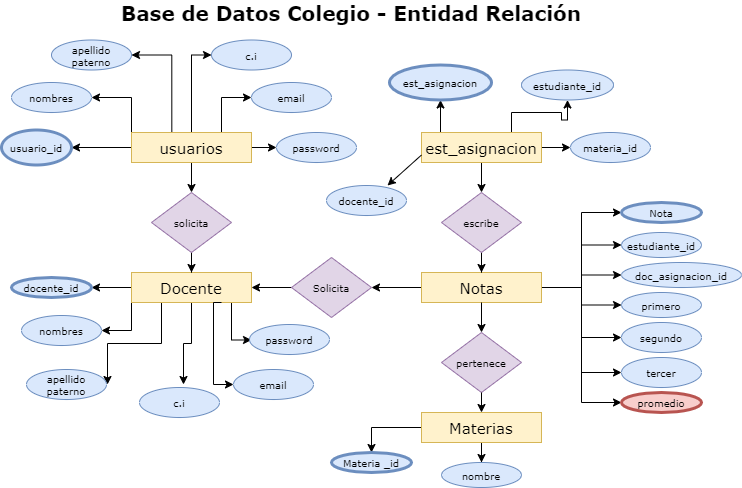

The diagram above was exported from draw.io. Its source (the exported page's mxGraphModel, read from the mxfile embedded in the PNG):
<mxGraphModel dx="1381" dy="795" grid="0" gridSize="10" guides="1" tooltips="1" connect="1" arrows="1" fold="1" page="1" pageScale="1" pageWidth="850" pageHeight="550" math="0" shadow="0" extFonts="Permanent Marker^https://fonts.googleapis.com/css?family=Permanent+Marker">
  <root>
    <mxCell id="0" />
    <mxCell id="1" parent="0" />
    <mxCell id="uMxlHxAbZOuMCESwUnp2-1" value="Base de Datos Colegio - Entidad Relación" style="text;html=1;strokeColor=none;fillColor=none;align=center;verticalAlign=middle;whiteSpace=wrap;rounded=0;fontFamily=Verdana;fontStyle=1;fontSize=20;" parent="1" vertex="1">
      <mxGeometry x="165" y="33" width="520" height="20" as="geometry" />
    </mxCell>
    <mxCell id="uMxlHxAbZOuMCESwUnp2-18" style="edgeStyle=orthogonalEdgeStyle;rounded=0;orthogonalLoop=1;jettySize=auto;html=1;entryX=0.5;entryY=0;entryDx=0;entryDy=0;fontFamily=Verdana;fontSize=10;" parent="1" source="uMxlHxAbZOuMCESwUnp2-2" target="uMxlHxAbZOuMCESwUnp2-13" edge="1">
      <mxGeometry relative="1" as="geometry" />
    </mxCell>
    <mxCell id="uMxlHxAbZOuMCESwUnp2-26" value="" style="edgeStyle=orthogonalEdgeStyle;rounded=0;orthogonalLoop=1;jettySize=auto;html=1;fontFamily=Verdana;fontSize=15;exitX=0;exitY=0.5;exitDx=0;exitDy=0;" parent="1" source="uMxlHxAbZOuMCESwUnp2-2" target="uMxlHxAbZOuMCESwUnp2-25" edge="1">
      <mxGeometry relative="1" as="geometry" />
    </mxCell>
    <mxCell id="uMxlHxAbZOuMCESwUnp2-29" value="" style="edgeStyle=orthogonalEdgeStyle;rounded=0;orthogonalLoop=1;jettySize=auto;html=1;fontFamily=Verdana;fontSize=10;exitX=0;exitY=0;exitDx=0;exitDy=0;entryX=1;entryY=0.5;entryDx=0;entryDy=0;" parent="1" source="uMxlHxAbZOuMCESwUnp2-2" target="uMxlHxAbZOuMCESwUnp2-28" edge="1">
      <mxGeometry relative="1" as="geometry" />
    </mxCell>
    <mxCell id="uMxlHxAbZOuMCESwUnp2-31" style="edgeStyle=orthogonalEdgeStyle;rounded=0;orthogonalLoop=1;jettySize=auto;html=1;entryX=1;entryY=0.5;entryDx=0;entryDy=0;fontFamily=Verdana;fontSize=10;exitX=0.336;exitY=0.028;exitDx=0;exitDy=0;exitPerimeter=0;" parent="1" source="uMxlHxAbZOuMCESwUnp2-2" target="uMxlHxAbZOuMCESwUnp2-30" edge="1">
      <mxGeometry relative="1" as="geometry" />
    </mxCell>
    <mxCell id="uMxlHxAbZOuMCESwUnp2-38" style="edgeStyle=orthogonalEdgeStyle;rounded=0;orthogonalLoop=1;jettySize=auto;html=1;entryX=0;entryY=0.5;entryDx=0;entryDy=0;fontFamily=Verdana;fontSize=10;exitX=0.75;exitY=0;exitDx=0;exitDy=0;" parent="1" source="uMxlHxAbZOuMCESwUnp2-2" target="uMxlHxAbZOuMCESwUnp2-36" edge="1">
      <mxGeometry relative="1" as="geometry" />
    </mxCell>
    <mxCell id="uMxlHxAbZOuMCESwUnp2-39" style="edgeStyle=orthogonalEdgeStyle;rounded=0;orthogonalLoop=1;jettySize=auto;html=1;fontFamily=Verdana;fontSize=10;" parent="1" source="uMxlHxAbZOuMCESwUnp2-2" target="uMxlHxAbZOuMCESwUnp2-35" edge="1">
      <mxGeometry relative="1" as="geometry" />
    </mxCell>
    <mxCell id="uMxlHxAbZOuMCESwUnp2-79" style="edgeStyle=orthogonalEdgeStyle;rounded=0;orthogonalLoop=1;jettySize=auto;html=1;entryX=0;entryY=0.5;entryDx=0;entryDy=0;fontFamily=Verdana;fontSize=10;" parent="1" source="uMxlHxAbZOuMCESwUnp2-2" target="uMxlHxAbZOuMCESwUnp2-34" edge="1">
      <mxGeometry relative="1" as="geometry" />
    </mxCell>
    <mxCell id="uMxlHxAbZOuMCESwUnp2-2" value="usuarios" style="rounded=0;whiteSpace=wrap;html=1;fontFamily=Verdana;fontSize=15;spacing=2;strokeWidth=1;fillColor=#fff2cc;strokeColor=#d6b656;" parent="1" vertex="1">
      <mxGeometry x="205" y="163" width="120" height="30" as="geometry" />
    </mxCell>
    <mxCell id="uMxlHxAbZOuMCESwUnp2-73" style="edgeStyle=orthogonalEdgeStyle;rounded=0;orthogonalLoop=1;jettySize=auto;html=1;fontFamily=Verdana;fontSize=10;" parent="1" source="uMxlHxAbZOuMCESwUnp2-3" target="uMxlHxAbZOuMCESwUnp2-66" edge="1">
      <mxGeometry relative="1" as="geometry" />
    </mxCell>
    <mxCell id="uMxlHxAbZOuMCESwUnp2-74" style="edgeStyle=orthogonalEdgeStyle;rounded=0;orthogonalLoop=1;jettySize=auto;html=1;entryX=1;entryY=0.5;entryDx=0;entryDy=0;fontFamily=Verdana;fontSize=10;exitX=0;exitY=1;exitDx=0;exitDy=0;" parent="1" source="uMxlHxAbZOuMCESwUnp2-3" target="uWAEn-PvCSw3gJdtHg7T-1" edge="1">
      <mxGeometry relative="1" as="geometry">
        <mxPoint x="185" y="368" as="targetPoint" />
      </mxGeometry>
    </mxCell>
    <mxCell id="uMxlHxAbZOuMCESwUnp2-75" style="edgeStyle=orthogonalEdgeStyle;rounded=0;orthogonalLoop=1;jettySize=auto;html=1;fontFamily=Verdana;fontSize=10;exitX=0.25;exitY=1;exitDx=0;exitDy=0;" parent="1" source="uMxlHxAbZOuMCESwUnp2-3" edge="1">
      <mxGeometry relative="1" as="geometry">
        <mxPoint x="181" y="415" as="targetPoint" />
      </mxGeometry>
    </mxCell>
    <mxCell id="uMxlHxAbZOuMCESwUnp2-76" style="edgeStyle=orthogonalEdgeStyle;rounded=0;orthogonalLoop=1;jettySize=auto;html=1;fontFamily=Verdana;fontSize=10;" parent="1" source="uMxlHxAbZOuMCESwUnp2-3" edge="1">
      <mxGeometry relative="1" as="geometry">
        <mxPoint x="257" y="415" as="targetPoint" />
      </mxGeometry>
    </mxCell>
    <mxCell id="uMxlHxAbZOuMCESwUnp2-77" style="edgeStyle=orthogonalEdgeStyle;rounded=0;orthogonalLoop=1;jettySize=auto;html=1;entryX=0;entryY=0.5;entryDx=0;entryDy=0;fontFamily=Verdana;fontSize=10;exitX=0.75;exitY=1;exitDx=0;exitDy=0;" parent="1" source="uMxlHxAbZOuMCESwUnp2-3" edge="1">
      <mxGeometry relative="1" as="geometry">
        <Array as="points">
          <mxPoint x="305" y="333" />
        </Array>
        <mxPoint x="325" y="370.5" as="targetPoint" />
      </mxGeometry>
    </mxCell>
    <mxCell id="uMxlHxAbZOuMCESwUnp2-3" value="Docente" style="rounded=0;whiteSpace=wrap;html=1;fontFamily=Verdana;fontSize=15;spacing=2;strokeWidth=1;fillColor=#fff2cc;strokeColor=#d6b656;" parent="1" vertex="1">
      <mxGeometry x="205" y="303" width="120" height="30" as="geometry" />
    </mxCell>
    <mxCell id="uMxlHxAbZOuMCESwUnp2-15" style="edgeStyle=orthogonalEdgeStyle;rounded=0;orthogonalLoop=1;jettySize=auto;html=1;entryX=1;entryY=0.5;entryDx=0;entryDy=0;fontFamily=Verdana;fontSize=10;" parent="1" source="uMxlHxAbZOuMCESwUnp2-4" target="uMxlHxAbZOuMCESwUnp2-14" edge="1">
      <mxGeometry relative="1" as="geometry" />
    </mxCell>
    <mxCell id="uMxlHxAbZOuMCESwUnp2-52" style="edgeStyle=orthogonalEdgeStyle;rounded=0;orthogonalLoop=1;jettySize=auto;html=1;entryX=0;entryY=0.5;entryDx=0;entryDy=0;fontFamily=Verdana;fontSize=10;" parent="1" source="uMxlHxAbZOuMCESwUnp2-4" target="uMxlHxAbZOuMCESwUnp2-50" edge="1">
      <mxGeometry relative="1" as="geometry" />
    </mxCell>
    <mxCell id="uMxlHxAbZOuMCESwUnp2-53" style="edgeStyle=orthogonalEdgeStyle;rounded=0;orthogonalLoop=1;jettySize=auto;html=1;entryX=0;entryY=0.5;entryDx=0;entryDy=0;fontFamily=Verdana;fontSize=10;" parent="1" source="uMxlHxAbZOuMCESwUnp2-4" target="uMxlHxAbZOuMCESwUnp2-45" edge="1">
      <mxGeometry relative="1" as="geometry" />
    </mxCell>
    <mxCell id="uMxlHxAbZOuMCESwUnp2-54" style="edgeStyle=orthogonalEdgeStyle;rounded=0;orthogonalLoop=1;jettySize=auto;html=1;entryX=0;entryY=0.5;entryDx=0;entryDy=0;fontFamily=Verdana;fontSize=10;" parent="1" source="uMxlHxAbZOuMCESwUnp2-4" target="uMxlHxAbZOuMCESwUnp2-46" edge="1">
      <mxGeometry relative="1" as="geometry" />
    </mxCell>
    <mxCell id="uMxlHxAbZOuMCESwUnp2-55" style="edgeStyle=orthogonalEdgeStyle;rounded=0;orthogonalLoop=1;jettySize=auto;html=1;entryX=0;entryY=0.5;entryDx=0;entryDy=0;fontFamily=Verdana;fontSize=10;" parent="1" source="uMxlHxAbZOuMCESwUnp2-4" target="uMxlHxAbZOuMCESwUnp2-48" edge="1">
      <mxGeometry relative="1" as="geometry" />
    </mxCell>
    <mxCell id="uMxlHxAbZOuMCESwUnp2-56" style="edgeStyle=orthogonalEdgeStyle;rounded=0;orthogonalLoop=1;jettySize=auto;html=1;entryX=0;entryY=0.5;entryDx=0;entryDy=0;fontFamily=Verdana;fontSize=10;" parent="1" source="uMxlHxAbZOuMCESwUnp2-4" target="uMxlHxAbZOuMCESwUnp2-47" edge="1">
      <mxGeometry relative="1" as="geometry" />
    </mxCell>
    <mxCell id="uMxlHxAbZOuMCESwUnp2-57" style="edgeStyle=orthogonalEdgeStyle;rounded=0;orthogonalLoop=1;jettySize=auto;html=1;entryX=0;entryY=0.5;entryDx=0;entryDy=0;fontFamily=Verdana;fontSize=10;" parent="1" source="uMxlHxAbZOuMCESwUnp2-4" target="uMxlHxAbZOuMCESwUnp2-49" edge="1">
      <mxGeometry relative="1" as="geometry" />
    </mxCell>
    <mxCell id="uMxlHxAbZOuMCESwUnp2-58" style="edgeStyle=orthogonalEdgeStyle;rounded=0;orthogonalLoop=1;jettySize=auto;html=1;entryX=0;entryY=0.5;entryDx=0;entryDy=0;fontFamily=Verdana;fontSize=10;" parent="1" source="uMxlHxAbZOuMCESwUnp2-4" target="uMxlHxAbZOuMCESwUnp2-44" edge="1">
      <mxGeometry relative="1" as="geometry" />
    </mxCell>
    <mxCell id="uMxlHxAbZOuMCESwUnp2-4" value="Notas" style="rounded=0;whiteSpace=wrap;html=1;fontFamily=Verdana;fontSize=15;spacing=2;strokeWidth=1;fillColor=#fff2cc;strokeColor=#d6b656;" parent="1" vertex="1">
      <mxGeometry x="495" y="303" width="120" height="30" as="geometry" />
    </mxCell>
    <mxCell id="uMxlHxAbZOuMCESwUnp2-20" value="" style="edgeStyle=orthogonalEdgeStyle;rounded=0;orthogonalLoop=1;jettySize=auto;html=1;fontFamily=Verdana;fontSize=15;" parent="1" source="uMxlHxAbZOuMCESwUnp2-5" target="uMxlHxAbZOuMCESwUnp2-7" edge="1">
      <mxGeometry relative="1" as="geometry" />
    </mxCell>
    <mxCell id="uMxlHxAbZOuMCESwUnp2-41" style="edgeStyle=orthogonalEdgeStyle;rounded=0;orthogonalLoop=1;jettySize=auto;html=1;entryX=0.5;entryY=1;entryDx=0;entryDy=0;fontFamily=Verdana;fontSize=10;exitX=0.25;exitY=0;exitDx=0;exitDy=0;" parent="1" source="uMxlHxAbZOuMCESwUnp2-5" target="uMxlHxAbZOuMCESwUnp2-32" edge="1">
      <mxGeometry relative="1" as="geometry" />
    </mxCell>
    <mxCell id="uMxlHxAbZOuMCESwUnp2-42" style="edgeStyle=orthogonalEdgeStyle;rounded=0;orthogonalLoop=1;jettySize=auto;html=1;entryX=0.5;entryY=1;entryDx=0;entryDy=0;fontFamily=Verdana;fontSize=10;exitX=0.75;exitY=0;exitDx=0;exitDy=0;" parent="1" source="uMxlHxAbZOuMCESwUnp2-5" target="uMxlHxAbZOuMCESwUnp2-33" edge="1">
      <mxGeometry relative="1" as="geometry" />
    </mxCell>
    <mxCell id="uMxlHxAbZOuMCESwUnp2-43" style="edgeStyle=orthogonalEdgeStyle;rounded=0;orthogonalLoop=1;jettySize=auto;html=1;entryX=0;entryY=0.5;entryDx=0;entryDy=0;fontFamily=Verdana;fontSize=10;" parent="1" source="uMxlHxAbZOuMCESwUnp2-5" target="uMxlHxAbZOuMCESwUnp2-40" edge="1">
      <mxGeometry relative="1" as="geometry" />
    </mxCell>
    <mxCell id="uMxlHxAbZOuMCESwUnp2-5" value="est_asignacion" style="rounded=0;whiteSpace=wrap;html=1;fontFamily=Verdana;fontSize=15;spacing=2;strokeWidth=1;fillColor=#fff2cc;strokeColor=#d6b656;" parent="1" vertex="1">
      <mxGeometry x="495" y="163" width="120" height="30" as="geometry" />
    </mxCell>
    <mxCell id="uMxlHxAbZOuMCESwUnp2-63" style="edgeStyle=orthogonalEdgeStyle;rounded=0;orthogonalLoop=1;jettySize=auto;html=1;entryX=0.5;entryY=0;entryDx=0;entryDy=0;fontFamily=Verdana;fontSize=10;" parent="1" source="uMxlHxAbZOuMCESwUnp2-6" target="uMxlHxAbZOuMCESwUnp2-59" edge="1">
      <mxGeometry relative="1" as="geometry" />
    </mxCell>
    <mxCell id="uMxlHxAbZOuMCESwUnp2-65" style="edgeStyle=orthogonalEdgeStyle;rounded=0;orthogonalLoop=1;jettySize=auto;html=1;fontFamily=Verdana;fontSize=10;" parent="1" source="uMxlHxAbZOuMCESwUnp2-6" target="uMxlHxAbZOuMCESwUnp2-60" edge="1">
      <mxGeometry relative="1" as="geometry" />
    </mxCell>
    <mxCell id="uMxlHxAbZOuMCESwUnp2-6" value="Materias" style="rounded=0;whiteSpace=wrap;html=1;fontFamily=Verdana;fontSize=15;spacing=2;strokeWidth=1;fillColor=#fff2cc;strokeColor=#d6b656;" parent="1" vertex="1">
      <mxGeometry x="495" y="443" width="120" height="30" as="geometry" />
    </mxCell>
    <mxCell id="uMxlHxAbZOuMCESwUnp2-21" style="edgeStyle=orthogonalEdgeStyle;rounded=0;orthogonalLoop=1;jettySize=auto;html=1;fontFamily=Verdana;fontSize=15;" parent="1" source="uMxlHxAbZOuMCESwUnp2-7" target="uMxlHxAbZOuMCESwUnp2-4" edge="1">
      <mxGeometry relative="1" as="geometry" />
    </mxCell>
    <mxCell id="uMxlHxAbZOuMCESwUnp2-7" value="escribe" style="rhombus;whiteSpace=wrap;html=1;fontFamily=Verdana;fontSize=10;fillColor=#e1d5e7;strokeColor=#9673a6;" parent="1" vertex="1">
      <mxGeometry x="515" y="223" width="80" height="60" as="geometry" />
    </mxCell>
    <mxCell id="uMxlHxAbZOuMCESwUnp2-10" value="pertenece" style="rhombus;whiteSpace=wrap;html=1;fontFamily=Verdana;fontSize=10;fillColor=#e1d5e7;strokeColor=#9673a6;" parent="1" vertex="1">
      <mxGeometry x="515" y="363" width="80" height="60" as="geometry" />
    </mxCell>
    <mxCell id="uMxlHxAbZOuMCESwUnp2-11" value="" style="endArrow=classic;html=1;fontFamily=Verdana;fontSize=10;entryX=0.5;entryY=0;entryDx=0;entryDy=0;exitX=0.5;exitY=1;exitDx=0;exitDy=0;" parent="1" source="uMxlHxAbZOuMCESwUnp2-4" target="uMxlHxAbZOuMCESwUnp2-10" edge="1">
      <mxGeometry width="50" height="50" relative="1" as="geometry">
        <mxPoint x="525" y="383" as="sourcePoint" />
        <mxPoint x="465" y="363" as="targetPoint" />
      </mxGeometry>
    </mxCell>
    <mxCell id="uMxlHxAbZOuMCESwUnp2-12" value="" style="endArrow=classic;html=1;fontFamily=Verdana;fontSize=10;exitX=0.5;exitY=1;exitDx=0;exitDy=0;entryX=0.5;entryY=0;entryDx=0;entryDy=0;" parent="1" source="uMxlHxAbZOuMCESwUnp2-10" target="uMxlHxAbZOuMCESwUnp2-6" edge="1">
      <mxGeometry width="50" height="50" relative="1" as="geometry">
        <mxPoint x="555" y="483" as="sourcePoint" />
        <mxPoint x="615" y="453" as="targetPoint" />
      </mxGeometry>
    </mxCell>
    <mxCell id="uMxlHxAbZOuMCESwUnp2-19" style="edgeStyle=orthogonalEdgeStyle;rounded=0;orthogonalLoop=1;jettySize=auto;html=1;fontFamily=Verdana;fontSize=10;" parent="1" source="uMxlHxAbZOuMCESwUnp2-13" target="uMxlHxAbZOuMCESwUnp2-3" edge="1">
      <mxGeometry relative="1" as="geometry" />
    </mxCell>
    <mxCell id="uMxlHxAbZOuMCESwUnp2-13" value="solicita" style="rhombus;whiteSpace=wrap;html=1;fontFamily=Verdana;fontSize=10;strokeColor=#9673a6;rounded=0;shadow=0;sketch=0;fillColor=#e1d5e7;" parent="1" vertex="1">
      <mxGeometry x="225" y="223" width="80" height="60" as="geometry" />
    </mxCell>
    <mxCell id="uMxlHxAbZOuMCESwUnp2-16" style="edgeStyle=orthogonalEdgeStyle;rounded=0;orthogonalLoop=1;jettySize=auto;html=1;entryX=1;entryY=0.5;entryDx=0;entryDy=0;fontFamily=Verdana;fontSize=10;" parent="1" source="uMxlHxAbZOuMCESwUnp2-14" target="uMxlHxAbZOuMCESwUnp2-3" edge="1">
      <mxGeometry relative="1" as="geometry" />
    </mxCell>
    <mxCell id="uMxlHxAbZOuMCESwUnp2-14" value="Solicita" style="rhombus;whiteSpace=wrap;html=1;fontFamily=Verdana;fontSize=10;fillColor=#e1d5e7;strokeColor=#9673a6;" parent="1" vertex="1">
      <mxGeometry x="365" y="288" width="80" height="60" as="geometry" />
    </mxCell>
    <mxCell id="uMxlHxAbZOuMCESwUnp2-25" value="usuario_id" style="ellipse;whiteSpace=wrap;html=1;rounded=0;fontFamily=Verdana;fontSize=10;strokeWidth=3;fillColor=#dae8fc;spacing=2;strokeColor=#6c8ebf;" parent="1" vertex="1">
      <mxGeometry x="75" y="160.5" width="70" height="35" as="geometry" />
    </mxCell>
    <mxCell id="uMxlHxAbZOuMCESwUnp2-28" value="nombres" style="ellipse;whiteSpace=wrap;html=1;rounded=0;fontFamily=Verdana;fontSize=10;strokeColor=#6c8ebf;strokeWidth=1;fillColor=#dae8fc;spacing=2;" parent="1" vertex="1">
      <mxGeometry x="85" y="113" width="80" height="30" as="geometry" />
    </mxCell>
    <mxCell id="uMxlHxAbZOuMCESwUnp2-30" value="apellido paterno" style="ellipse;whiteSpace=wrap;html=1;rounded=0;fontFamily=Verdana;fontSize=10;strokeColor=#6c8ebf;strokeWidth=1;fillColor=#dae8fc;spacing=2;" parent="1" vertex="1">
      <mxGeometry x="125" y="70.5" width="80" height="30" as="geometry" />
    </mxCell>
    <mxCell id="uMxlHxAbZOuMCESwUnp2-32" value="est_asignacion" style="ellipse;whiteSpace=wrap;html=1;rounded=0;fontFamily=Verdana;fontSize=10;strokeWidth=3;fillColor=#dae8fc;spacing=2;strokeColor=#6c8ebf;" parent="1" vertex="1">
      <mxGeometry x="463" y="95.5" width="102" height="35" as="geometry" />
    </mxCell>
    <mxCell id="uMxlHxAbZOuMCESwUnp2-33" value="estudiante_id" style="ellipse;whiteSpace=wrap;html=1;rounded=0;fontFamily=Verdana;fontSize=10;strokeColor=#6c8ebf;strokeWidth=1;fillColor=#dae8fc;spacing=2;" parent="1" vertex="1">
      <mxGeometry x="595" y="100.5" width="92" height="30" as="geometry" />
    </mxCell>
    <mxCell id="uMxlHxAbZOuMCESwUnp2-34" value="c.i" style="ellipse;whiteSpace=wrap;html=1;rounded=0;fontFamily=Verdana;fontSize=10;strokeColor=#6c8ebf;strokeWidth=1;fillColor=#dae8fc;spacing=2;" parent="1" vertex="1">
      <mxGeometry x="285" y="70.5" width="80" height="30" as="geometry" />
    </mxCell>
    <mxCell id="uMxlHxAbZOuMCESwUnp2-35" value="password" style="ellipse;whiteSpace=wrap;html=1;rounded=0;fontFamily=Verdana;fontSize=10;strokeColor=#6c8ebf;strokeWidth=1;fillColor=#dae8fc;spacing=2;" parent="1" vertex="1">
      <mxGeometry x="350" y="163" width="80" height="30" as="geometry" />
    </mxCell>
    <mxCell id="uMxlHxAbZOuMCESwUnp2-36" value="email" style="ellipse;whiteSpace=wrap;html=1;rounded=0;fontFamily=Verdana;fontSize=10;strokeColor=#6c8ebf;strokeWidth=1;fillColor=#dae8fc;spacing=2;" parent="1" vertex="1">
      <mxGeometry x="325" y="113" width="80" height="30" as="geometry" />
    </mxCell>
    <mxCell id="uMxlHxAbZOuMCESwUnp2-40" value="materia_id" style="ellipse;whiteSpace=wrap;html=1;rounded=0;fontFamily=Verdana;fontSize=10;strokeColor=#6c8ebf;strokeWidth=1;fillColor=#dae8fc;spacing=2;" parent="1" vertex="1">
      <mxGeometry x="644" y="163" width="80" height="30" as="geometry" />
    </mxCell>
    <mxCell id="uMxlHxAbZOuMCESwUnp2-44" value="promedio" style="ellipse;whiteSpace=wrap;html=1;rounded=0;fontFamily=Verdana;fontSize=10;strokeWidth=3;fillColor=#f8cecc;spacing=2;strokeColor=#b85450;" parent="1" vertex="1">
      <mxGeometry x="695" y="423" width="80" height="20" as="geometry" />
    </mxCell>
    <mxCell id="uMxlHxAbZOuMCESwUnp2-45" value="estudiante_id" style="ellipse;whiteSpace=wrap;html=1;rounded=0;fontFamily=Verdana;fontSize=10;strokeColor=#6c8ebf;strokeWidth=1;fillColor=#dae8fc;spacing=2;" parent="1" vertex="1">
      <mxGeometry x="695" y="263" width="80" height="25" as="geometry" />
    </mxCell>
    <mxCell id="uMxlHxAbZOuMCESwUnp2-46" value="doc_asignacion_id" style="ellipse;whiteSpace=wrap;html=1;rounded=0;fontFamily=Verdana;fontSize=10;strokeColor=#6c8ebf;strokeWidth=1;fillColor=#dae8fc;spacing=2;" parent="1" vertex="1">
      <mxGeometry x="695" y="293" width="120" height="25" as="geometry" />
    </mxCell>
    <mxCell id="uMxlHxAbZOuMCESwUnp2-47" value="segundo" style="ellipse;whiteSpace=wrap;html=1;rounded=0;fontFamily=Verdana;fontSize=10;strokeColor=#6c8ebf;strokeWidth=1;fillColor=#dae8fc;spacing=2;" parent="1" vertex="1">
      <mxGeometry x="695" y="353" width="80" height="30" as="geometry" />
    </mxCell>
    <mxCell id="uMxlHxAbZOuMCESwUnp2-48" value="primero" style="ellipse;whiteSpace=wrap;html=1;rounded=0;fontFamily=Verdana;fontSize=10;strokeColor=#6c8ebf;strokeWidth=1;fillColor=#dae8fc;spacing=2;" parent="1" vertex="1">
      <mxGeometry x="695" y="323" width="80" height="25" as="geometry" />
    </mxCell>
    <mxCell id="uMxlHxAbZOuMCESwUnp2-49" value="tercer" style="ellipse;whiteSpace=wrap;html=1;rounded=0;fontFamily=Verdana;fontSize=10;strokeColor=#6c8ebf;strokeWidth=1;fillColor=#dae8fc;spacing=2;" parent="1" vertex="1">
      <mxGeometry x="695" y="388" width="80" height="30" as="geometry" />
    </mxCell>
    <mxCell id="uMxlHxAbZOuMCESwUnp2-50" value="Nota" style="ellipse;whiteSpace=wrap;html=1;rounded=0;fontFamily=Verdana;fontSize=10;strokeWidth=3;fillColor=#dae8fc;spacing=2;strokeColor=#6c8ebf;" parent="1" vertex="1">
      <mxGeometry x="695" y="233" width="80" height="20" as="geometry" />
    </mxCell>
    <mxCell id="uMxlHxAbZOuMCESwUnp2-59" value="Materia _id" style="ellipse;whiteSpace=wrap;html=1;rounded=0;fontFamily=Verdana;fontSize=10;strokeWidth=3;fillColor=#dae8fc;spacing=2;strokeColor=#6c8ebf;" parent="1" vertex="1">
      <mxGeometry x="405" y="483" width="80" height="20" as="geometry" />
    </mxCell>
    <mxCell id="uMxlHxAbZOuMCESwUnp2-60" value="nombre" style="ellipse;whiteSpace=wrap;html=1;rounded=0;fontFamily=Verdana;fontSize=10;strokeColor=#6c8ebf;strokeWidth=1;fillColor=#dae8fc;spacing=2;" parent="1" vertex="1">
      <mxGeometry x="515" y="493" width="80" height="25" as="geometry" />
    </mxCell>
    <mxCell id="uMxlHxAbZOuMCESwUnp2-66" value="docente_id" style="ellipse;whiteSpace=wrap;html=1;rounded=0;fontFamily=Verdana;fontSize=10;strokeWidth=3;fillColor=#dae8fc;spacing=2;strokeColor=#6c8ebf;" parent="1" vertex="1">
      <mxGeometry x="85" y="308" width="80" height="20" as="geometry" />
    </mxCell>
    <mxCell id="uWAEn-PvCSw3gJdtHg7T-1" value="nombres" style="ellipse;whiteSpace=wrap;html=1;rounded=0;fontFamily=Verdana;fontSize=10;strokeColor=#6c8ebf;strokeWidth=1;fillColor=#dae8fc;spacing=2;" vertex="1" parent="1">
      <mxGeometry x="95" y="346" width="80" height="30" as="geometry" />
    </mxCell>
    <mxCell id="uWAEn-PvCSw3gJdtHg7T-3" value="apellido paterno" style="ellipse;whiteSpace=wrap;html=1;rounded=0;fontFamily=Verdana;fontSize=10;strokeColor=#6c8ebf;strokeWidth=1;fillColor=#dae8fc;spacing=2;" vertex="1" parent="1">
      <mxGeometry x="100" y="400" width="80" height="30" as="geometry" />
    </mxCell>
    <mxCell id="uWAEn-PvCSw3gJdtHg7T-4" value="c.i" style="ellipse;whiteSpace=wrap;html=1;rounded=0;fontFamily=Verdana;fontSize=10;strokeColor=#6c8ebf;strokeWidth=1;fillColor=#dae8fc;spacing=2;" vertex="1" parent="1">
      <mxGeometry x="213" y="418" width="80" height="30" as="geometry" />
    </mxCell>
    <mxCell id="uWAEn-PvCSw3gJdtHg7T-5" value="email" style="ellipse;whiteSpace=wrap;html=1;rounded=0;fontFamily=Verdana;fontSize=10;strokeColor=#6c8ebf;strokeWidth=1;fillColor=#dae8fc;spacing=2;" vertex="1" parent="1">
      <mxGeometry x="307" y="400" width="80" height="30" as="geometry" />
    </mxCell>
    <mxCell id="uWAEn-PvCSw3gJdtHg7T-6" value="password" style="ellipse;whiteSpace=wrap;html=1;rounded=0;fontFamily=Verdana;fontSize=10;strokeColor=#6c8ebf;strokeWidth=1;fillColor=#dae8fc;spacing=2;" vertex="1" parent="1">
      <mxGeometry x="323" y="355" width="80" height="30" as="geometry" />
    </mxCell>
    <mxCell id="uWAEn-PvCSw3gJdtHg7T-7" style="edgeStyle=orthogonalEdgeStyle;rounded=0;orthogonalLoop=1;jettySize=auto;html=1;fontFamily=Verdana;fontSize=10;entryX=0;entryY=0.5;entryDx=0;entryDy=0;" edge="1" parent="1" target="uWAEn-PvCSw3gJdtHg7T-5">
      <mxGeometry relative="1" as="geometry">
        <mxPoint x="295" y="333" as="sourcePoint" />
        <mxPoint x="287" y="415" as="targetPoint" />
        <Array as="points">
          <mxPoint x="287" y="333" />
          <mxPoint x="287" y="415" />
        </Array>
      </mxGeometry>
    </mxCell>
    <mxCell id="uWAEn-PvCSw3gJdtHg7T-9" value="docente_id" style="ellipse;whiteSpace=wrap;html=1;rounded=0;fontFamily=Verdana;fontSize=10;strokeColor=#6c8ebf;strokeWidth=1;fillColor=#dae8fc;spacing=2;" vertex="1" parent="1">
      <mxGeometry x="400" y="216" width="80" height="30" as="geometry" />
    </mxCell>
    <mxCell id="uWAEn-PvCSw3gJdtHg7T-10" value="" style="endArrow=classic;html=1;rounded=0;exitX=0;exitY=0.75;exitDx=0;exitDy=0;" edge="1" parent="1" source="uMxlHxAbZOuMCESwUnp2-5">
      <mxGeometry width="50" height="50" relative="1" as="geometry">
        <mxPoint x="411" y="266" as="sourcePoint" />
        <mxPoint x="461" y="216" as="targetPoint" />
      </mxGeometry>
    </mxCell>
  </root>
</mxGraphModel>